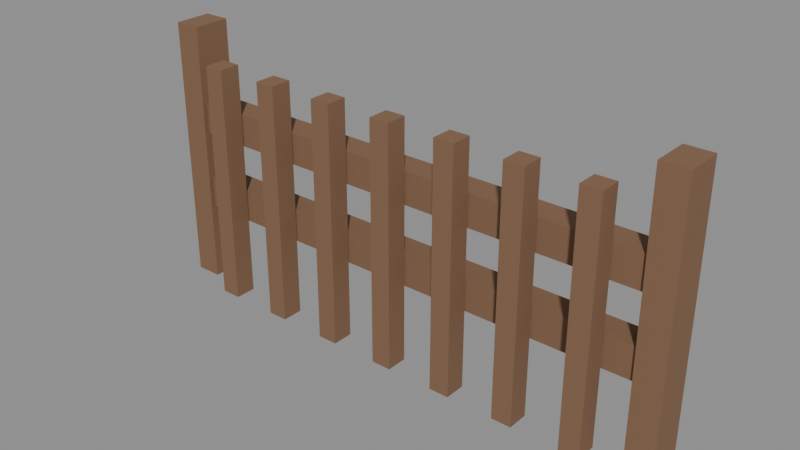 # Source: fence_2m.blend  (saved by Blender 4.5.90; exported with 4.5.12 LTS)
import bpy
from mathutils import Matrix  # noqa: F401  (used for matrix-valued properties, if any)

bpy.ops.wm.read_factory_settings(use_empty=True)
scene = bpy.context.scene
scene.name = 'Scene'

# ---- materials (node trees are filled in below, after node groups)
mat_wood = bpy.data.materials.new('Wood')
mat_wood.diffuse_color = (0.22, 0.12, 0.065, 1.0)

# ---- material node trees
mat_wood.use_nodes = True; mat_wood.node_tree.nodes.clear()
_N = mat_wood.node_tree.nodes; _L = mat_wood.node_tree.links
n0 = _N.new('ShaderNodeBsdfPrincipled'); n0.name = 'Principled BSDF'; n0.location = (-200, 100)
n0.inputs[0].default_value = (0.22, 0.12, 0.065, 1.0)
n0.inputs[2].default_value = 0.9
n1 = _N.new('ShaderNodeOutputMaterial'); n1.name = 'Material Output'; n1.location = (200, 100)
_L.new(n0.outputs[0], n1.inputs[0])
n1.is_active_output = True

# ---- meshes
me_post00_mesh = bpy.data.meshes.new('Post00_Mesh')
me_post00_mesh.from_pydata([(-0.05, 0.07, -0.5), (0.05, 0.07, -0.5), (0.05, 0.07, 0.5), (-0.05, 0.07, 0.5), (-0.05, -0.07, -0.5), (0.05, -0.07, -0.5), (0.05, -0.07, 0.5), (-0.05, -0.07, 0.5)], [], [(0, 3, 2, 1), (4, 5, 6, 7), (0, 4, 7, 3), (1, 2, 6, 5), (0, 1, 5, 4), (3, 7, 6, 2)])
_uv = me_post00_mesh.uv_layers.new(name='UVMap')
_uv.uv.foreach_set('vector', [-0.05, -0.5, -0.05, 0.5, 0.05, 0.5, 0.05, -0.5, -0.05, -0.5, 0.05, -0.5, 0.05, 0.5, -0.05, 0.5, 0.07, -0.5, -0.07, -0.5, -0.07, 0.5, 0.07, 0.5, 0.07, -0.5, 0.07, 0.5, -0.07, 0.5, -0.07, -0.5, -0.05, 0.07, 0.05, 0.07, 0.05, -0.07, -0.05, -0.07, -0.05, 0.07, -0.05, -0.07, 0.05, -0.07, 0.05, 0.07])
me_post00_mesh.materials.append(mat_wood)
me_post00_mesh.update()
me_post01_mesh = bpy.data.meshes.new('Post01_Mesh')
me_post01_mesh.from_pydata([(-0.05, 0.07, -0.5), (0.05, 0.07, -0.5), (0.05, 0.07, 0.5), (-0.05, 0.07, 0.5), (-0.05, -0.07, -0.5), (0.05, -0.07, -0.5), (0.05, -0.07, 0.5), (-0.05, -0.07, 0.5)], [], [(0, 3, 2, 1), (4, 5, 6, 7), (0, 4, 7, 3), (1, 2, 6, 5), (0, 1, 5, 4), (3, 7, 6, 2)])
_uv = me_post01_mesh.uv_layers.new(name='UVMap')
_uv.uv.foreach_set('vector', [-0.05, -0.5, -0.05, 0.5, 0.05, 0.5, 0.05, -0.5, -0.05, -0.5, 0.05, -0.5, 0.05, 0.5, -0.05, 0.5, 0.07, -0.5, -0.07, -0.5, -0.07, 0.5, 0.07, 0.5, 0.07, -0.5, 0.07, 0.5, -0.07, 0.5, -0.07, -0.5, -0.05, 0.07, 0.05, 0.07, 0.05, -0.07, -0.05, -0.07, -0.05, 0.07, -0.05, -0.07, 0.05, -0.07, 0.05, 0.07])
me_post01_mesh.materials.append(mat_wood)
me_post01_mesh.update()
me_rail00_mesh = bpy.data.meshes.new('Rail00_Mesh')
me_rail00_mesh.from_pydata([(-0.9, 0.05, -0.06), (0.9, 0.05, -0.06), (0.9, 0.05, 0.06), (-0.9, 0.05, 0.06), (-0.9, -0.05, -0.06), (0.9, -0.05, -0.06), (0.9, -0.05, 0.06), (-0.9, -0.05, 0.06)], [], [(0, 3, 2, 1), (4, 5, 6, 7), (0, 4, 7, 3), (1, 2, 6, 5), (0, 1, 5, 4), (3, 7, 6, 2)])
_uv = me_rail00_mesh.uv_layers.new(name='UVMap')
_uv.uv.foreach_set('vector', [-0.9, -0.06, -0.9, 0.06, 0.9, 0.06, 0.9, -0.06, -0.9, -0.06, 0.9, -0.06, 0.9, 0.06, -0.9, 0.06, 0.05, -0.06, -0.05, -0.06, -0.05, 0.06, 0.05, 0.06, 0.05, -0.06, 0.05, 0.06, -0.05, 0.06, -0.05, -0.06, -0.9, 0.05, 0.9, 0.05, 0.9, -0.05, -0.9, -0.05, -0.9, 0.05, -0.9, -0.05, 0.9, -0.05, 0.9, 0.05])
me_rail00_mesh.materials.append(mat_wood)
me_rail00_mesh.update()
me_rail01_mesh = bpy.data.meshes.new('Rail01_Mesh')
me_rail01_mesh.from_pydata([(-0.9, 0.05, -0.06), (0.9, 0.05, -0.06), (0.9, 0.05, 0.06), (-0.9, 0.05, 0.06), (-0.9, -0.05, -0.06), (0.9, -0.05, -0.06), (0.9, -0.05, 0.06), (-0.9, -0.05, 0.06)], [], [(0, 3, 2, 1), (4, 5, 6, 7), (0, 4, 7, 3), (1, 2, 6, 5), (0, 1, 5, 4), (3, 7, 6, 2)])
_uv = me_rail01_mesh.uv_layers.new(name='UVMap')
_uv.uv.foreach_set('vector', [-0.9, -0.06, -0.9, 0.06, 0.9, 0.06, 0.9, -0.06, -0.9, -0.06, 0.9, -0.06, 0.9, 0.06, -0.9, 0.06, 0.05, -0.06, -0.05, -0.06, -0.05, 0.06, 0.05, 0.06, 0.05, -0.06, 0.05, 0.06, -0.05, 0.06, -0.05, -0.06, -0.9, 0.05, 0.9, 0.05, 0.9, -0.05, -0.9, -0.05, -0.9, 0.05, -0.9, -0.05, 0.9, -0.05, 0.9, 0.05])
me_rail01_mesh.materials.append(mat_wood)
me_rail01_mesh.update()
me_picket00_mesh = bpy.data.meshes.new('Picket00_Mesh')
me_picket00_mesh.from_pydata([(-0.0375, 0.04, -0.45), (0.0375, 0.04, -0.45), (0.0375, 0.04, 0.45), (-0.0375, 0.04, 0.45), (-0.0375, -0.04, -0.45), (0.0375, -0.04, -0.45), (0.0375, -0.04, 0.45), (-0.0375, -0.04, 0.45)], [], [(0, 3, 2, 1), (4, 5, 6, 7), (0, 4, 7, 3), (1, 2, 6, 5), (0, 1, 5, 4), (3, 7, 6, 2)])
_uv = me_picket00_mesh.uv_layers.new(name='UVMap')
_uv.uv.foreach_set('vector', [-0.0375, -0.45, -0.0375, 0.45, 0.0375, 0.45, 0.0375, -0.45, -0.0375, -0.45, 0.0375, -0.45, 0.0375, 0.45, -0.0375, 0.45, 0.04, -0.45, -0.04, -0.45, -0.04, 0.45, 0.04, 0.45, 0.04, -0.45, 0.04, 0.45, -0.04, 0.45, -0.04, -0.45, -0.0375, 0.04, 0.0375, 0.04, 0.0375, -0.04, -0.0375, -0.04, -0.0375, 0.04, -0.0375, -0.04, 0.0375, -0.04, 0.0375, 0.04])
me_picket00_mesh.materials.append(mat_wood)
me_picket00_mesh.update()
me_picket01_mesh = bpy.data.meshes.new('Picket01_Mesh')
me_picket01_mesh.from_pydata([(-0.0375, 0.04, -0.45), (0.0375, 0.04, -0.45), (0.0375, 0.04, 0.45), (-0.0375, 0.04, 0.45), (-0.0375, -0.04, -0.45), (0.0375, -0.04, -0.45), (0.0375, -0.04, 0.45), (-0.0375, -0.04, 0.45)], [], [(0, 3, 2, 1), (4, 5, 6, 7), (0, 4, 7, 3), (1, 2, 6, 5), (0, 1, 5, 4), (3, 7, 6, 2)])
_uv = me_picket01_mesh.uv_layers.new(name='UVMap')
_uv.uv.foreach_set('vector', [-0.0375, -0.45, -0.0375, 0.45, 0.0375, 0.45, 0.0375, -0.45, -0.0375, -0.45, 0.0375, -0.45, 0.0375, 0.45, -0.0375, 0.45, 0.04, -0.45, -0.04, -0.45, -0.04, 0.45, 0.04, 0.45, 0.04, -0.45, 0.04, 0.45, -0.04, 0.45, -0.04, -0.45, -0.0375, 0.04, 0.0375, 0.04, 0.0375, -0.04, -0.0375, -0.04, -0.0375, 0.04, -0.0375, -0.04, 0.0375, -0.04, 0.0375, 0.04])
me_picket01_mesh.materials.append(mat_wood)
me_picket01_mesh.update()
me_picket02_mesh = bpy.data.meshes.new('Picket02_Mesh')
me_picket02_mesh.from_pydata([(-0.0375, 0.04, -0.45), (0.0375, 0.04, -0.45), (0.0375, 0.04, 0.45), (-0.0375, 0.04, 0.45), (-0.0375, -0.04, -0.45), (0.0375, -0.04, -0.45), (0.0375, -0.04, 0.45), (-0.0375, -0.04, 0.45)], [], [(0, 3, 2, 1), (4, 5, 6, 7), (0, 4, 7, 3), (1, 2, 6, 5), (0, 1, 5, 4), (3, 7, 6, 2)])
_uv = me_picket02_mesh.uv_layers.new(name='UVMap')
_uv.uv.foreach_set('vector', [-0.0375, -0.45, -0.0375, 0.45, 0.0375, 0.45, 0.0375, -0.45, -0.0375, -0.45, 0.0375, -0.45, 0.0375, 0.45, -0.0375, 0.45, 0.04, -0.45, -0.04, -0.45, -0.04, 0.45, 0.04, 0.45, 0.04, -0.45, 0.04, 0.45, -0.04, 0.45, -0.04, -0.45, -0.0375, 0.04, 0.0375, 0.04, 0.0375, -0.04, -0.0375, -0.04, -0.0375, 0.04, -0.0375, -0.04, 0.0375, -0.04, 0.0375, 0.04])
me_picket02_mesh.materials.append(mat_wood)
me_picket02_mesh.update()
me_picket03_mesh = bpy.data.meshes.new('Picket03_Mesh')
me_picket03_mesh.from_pydata([(-0.0375, 0.04, -0.45), (0.0375, 0.04, -0.45), (0.0375, 0.04, 0.45), (-0.0375, 0.04, 0.45), (-0.0375, -0.04, -0.45), (0.0375, -0.04, -0.45), (0.0375, -0.04, 0.45), (-0.0375, -0.04, 0.45)], [], [(0, 3, 2, 1), (4, 5, 6, 7), (0, 4, 7, 3), (1, 2, 6, 5), (0, 1, 5, 4), (3, 7, 6, 2)])
_uv = me_picket03_mesh.uv_layers.new(name='UVMap')
_uv.uv.foreach_set('vector', [-0.0375, -0.45, -0.0375, 0.45, 0.0375, 0.45, 0.0375, -0.45, -0.0375, -0.45, 0.0375, -0.45, 0.0375, 0.45, -0.0375, 0.45, 0.04, -0.45, -0.04, -0.45, -0.04, 0.45, 0.04, 0.45, 0.04, -0.45, 0.04, 0.45, -0.04, 0.45, -0.04, -0.45, -0.0375, 0.04, 0.0375, 0.04, 0.0375, -0.04, -0.0375, -0.04, -0.0375, 0.04, -0.0375, -0.04, 0.0375, -0.04, 0.0375, 0.04])
me_picket03_mesh.materials.append(mat_wood)
me_picket03_mesh.update()
me_picket04_mesh = bpy.data.meshes.new('Picket04_Mesh')
me_picket04_mesh.from_pydata([(-0.0375, 0.04, -0.45), (0.0375, 0.04, -0.45), (0.0375, 0.04, 0.45), (-0.0375, 0.04, 0.45), (-0.0375, -0.04, -0.45), (0.0375, -0.04, -0.45), (0.0375, -0.04, 0.45), (-0.0375, -0.04, 0.45)], [], [(0, 3, 2, 1), (4, 5, 6, 7), (0, 4, 7, 3), (1, 2, 6, 5), (0, 1, 5, 4), (3, 7, 6, 2)])
_uv = me_picket04_mesh.uv_layers.new(name='UVMap')
_uv.uv.foreach_set('vector', [-0.0375, -0.45, -0.0375, 0.45, 0.0375, 0.45, 0.0375, -0.45, -0.0375, -0.45, 0.0375, -0.45, 0.0375, 0.45, -0.0375, 0.45, 0.04, -0.45, -0.04, -0.45, -0.04, 0.45, 0.04, 0.45, 0.04, -0.45, 0.04, 0.45, -0.04, 0.45, -0.04, -0.45, -0.0375, 0.04, 0.0375, 0.04, 0.0375, -0.04, -0.0375, -0.04, -0.0375, 0.04, -0.0375, -0.04, 0.0375, -0.04, 0.0375, 0.04])
me_picket04_mesh.materials.append(mat_wood)
me_picket04_mesh.update()
me_picket05_mesh = bpy.data.meshes.new('Picket05_Mesh')
me_picket05_mesh.from_pydata([(-0.0375, 0.04, -0.45), (0.0375, 0.04, -0.45), (0.0375, 0.04, 0.45), (-0.0375, 0.04, 0.45), (-0.0375, -0.04, -0.45), (0.0375, -0.04, -0.45), (0.0375, -0.04, 0.45), (-0.0375, -0.04, 0.45)], [], [(0, 3, 2, 1), (4, 5, 6, 7), (0, 4, 7, 3), (1, 2, 6, 5), (0, 1, 5, 4), (3, 7, 6, 2)])
_uv = me_picket05_mesh.uv_layers.new(name='UVMap')
_uv.uv.foreach_set('vector', [-0.0375, -0.45, -0.0375, 0.45, 0.0375, 0.45, 0.0375, -0.45, -0.0375, -0.45, 0.0375, -0.45, 0.0375, 0.45, -0.0375, 0.45, 0.04, -0.45, -0.04, -0.45, -0.04, 0.45, 0.04, 0.45, 0.04, -0.45, 0.04, 0.45, -0.04, 0.45, -0.04, -0.45, -0.0375, 0.04, 0.0375, 0.04, 0.0375, -0.04, -0.0375, -0.04, -0.0375, 0.04, -0.0375, -0.04, 0.0375, -0.04, 0.0375, 0.04])
me_picket05_mesh.materials.append(mat_wood)
me_picket05_mesh.update()
me_picket06_mesh = bpy.data.meshes.new('Picket06_Mesh')
me_picket06_mesh.from_pydata([(-0.0375, 0.04, -0.45), (0.0375, 0.04, -0.45), (0.0375, 0.04, 0.45), (-0.0375, 0.04, 0.45), (-0.0375, -0.04, -0.45), (0.0375, -0.04, -0.45), (0.0375, -0.04, 0.45), (-0.0375, -0.04, 0.45)], [], [(0, 3, 2, 1), (4, 5, 6, 7), (0, 4, 7, 3), (1, 2, 6, 5), (0, 1, 5, 4), (3, 7, 6, 2)])
_uv = me_picket06_mesh.uv_layers.new(name='UVMap')
_uv.uv.foreach_set('vector', [-0.0375, -0.45, -0.0375, 0.45, 0.0375, 0.45, 0.0375, -0.45, -0.0375, -0.45, 0.0375, -0.45, 0.0375, 0.45, -0.0375, 0.45, 0.04, -0.45, -0.04, -0.45, -0.04, 0.45, 0.04, 0.45, 0.04, -0.45, 0.04, 0.45, -0.04, 0.45, -0.04, -0.45, -0.0375, 0.04, 0.0375, 0.04, 0.0375, -0.04, -0.0375, -0.04, -0.0375, 0.04, -0.0375, -0.04, 0.0375, -0.04, 0.0375, 0.04])
me_picket06_mesh.materials.append(mat_wood)
me_picket06_mesh.update()

# ---- objects
ob_moduleroot = bpy.data.objects.new('ModuleRoot', None)
ob_post00 = bpy.data.objects.new('Post00', me_post00_mesh)
ob_post01 = bpy.data.objects.new('Post01', me_post01_mesh)
ob_rail00 = bpy.data.objects.new('Rail00', me_rail00_mesh)
ob_rail01 = bpy.data.objects.new('Rail01', me_rail01_mesh)
ob_picket00 = bpy.data.objects.new('Picket00', me_picket00_mesh)
ob_picket01 = bpy.data.objects.new('Picket01', me_picket01_mesh)
ob_picket02 = bpy.data.objects.new('Picket02', me_picket02_mesh)
ob_picket03 = bpy.data.objects.new('Picket03', me_picket03_mesh)
ob_picket04 = bpy.data.objects.new('Picket04', me_picket04_mesh)
ob_picket05 = bpy.data.objects.new('Picket05', me_picket05_mesh)
ob_picket06 = bpy.data.objects.new('Picket06', me_picket06_mesh)
ob_socketstart = bpy.data.objects.new('SocketStart', None)
ob_socketend = bpy.data.objects.new('SocketEnd', None)

# ---- transforms, parenting, visibility, modifiers, constraints
ob_moduleroot.location = (0.0, 0.0, 0.0)
ob_post00.parent = ob_moduleroot
ob_post00.location = (0.05, 0.0, 0.5)
ob_post01.parent = ob_moduleroot
ob_post01.location = (1.95, 0.0, 0.5)
ob_rail00.parent = ob_moduleroot
ob_rail00.location = (1.0, 0.0, 0.35)
ob_rail01.parent = ob_moduleroot
ob_rail01.location = (1.0, 0.0, 0.65)
ob_picket00.parent = ob_moduleroot
ob_picket00.location = (0.25, -0.095, 0.45)
ob_picket01.parent = ob_moduleroot
ob_picket01.location = (0.5, -0.095, 0.45)
ob_picket02.parent = ob_moduleroot
ob_picket02.location = (0.75, -0.095, 0.45)
ob_picket03.parent = ob_moduleroot
ob_picket03.location = (1.0, -0.095, 0.45)
ob_picket04.parent = ob_moduleroot
ob_picket04.location = (1.25, -0.095, 0.45)
ob_picket05.parent = ob_moduleroot
ob_picket05.location = (1.5, -0.095, 0.45)
ob_picket06.parent = ob_moduleroot
ob_picket06.location = (1.75, -0.095, 0.45)
ob_socketstart.parent = ob_moduleroot
ob_socketstart.location = (0.0, 0.0, 0.0)
ob_socketstart.empty_display_type = 'ARROWS'
ob_socketstart.empty_display_size = 0.15
ob_socketend.parent = ob_moduleroot
ob_socketend.location = (2.0, 0.0, 0.0)
ob_socketend.empty_display_type = 'ARROWS'
ob_socketend.empty_display_size = 0.15

# ---- collection membership
scene.collection.objects.link(ob_moduleroot)
scene.collection.objects.link(ob_post00)
scene.collection.objects.link(ob_post01)
scene.collection.objects.link(ob_rail00)
scene.collection.objects.link(ob_rail01)
scene.collection.objects.link(ob_picket00)
scene.collection.objects.link(ob_picket01)
scene.collection.objects.link(ob_picket02)
scene.collection.objects.link(ob_picket03)
scene.collection.objects.link(ob_picket04)
scene.collection.objects.link(ob_picket05)
scene.collection.objects.link(ob_picket06)
scene.collection.objects.link(ob_socketstart)
scene.collection.objects.link(ob_socketend)

# ---- scene / render settings (as saved in the file)
scene.frame_start = 1; scene.frame_end = 250; scene.frame_set(1)
scene.render.engine = 'BLENDER_EEVEE_NEXT'
bpy.context.view_layer.update()

# ---- added for rendering (the .blend has no active camera and no usable light): camera, sun + grey world if the file has none
cam_auto = bpy.data.cameras.new('AutoCamera')
cam_auto.lens = 50.0
cam_auto.sensor_width = 36.0
cam_auto.clip_end = 1000.0
ob_auto_camera = bpy.data.objects.new('AutoCamera', cam_auto)
scene.collection.objects.link(ob_auto_camera)
ob_auto_camera.location = (3.07754, -2.52555, 2.16203)
ob_auto_camera.rotation_euler = (1.09748, -7.21219e-08, 0.694738)
scene.camera = ob_auto_camera
light_auto_sun = bpy.data.lights.new('AutoSun', 'SUN')
light_auto_sun.energy = 3.0
light_auto_sun.angle = 0.0523599
ob_auto_sun = bpy.data.objects.new('AutoSun', light_auto_sun)
scene.collection.objects.link(ob_auto_sun)
ob_auto_sun.rotation_euler = (0.872665, 0.174533, 0.523599)
if scene.world is None:
    world_auto = bpy.data.worlds.new('AutoWorld')
    world_auto.color = (0.3, 0.3, 0.3)
    scene.world = world_auto
bpy.context.view_layer.update()
